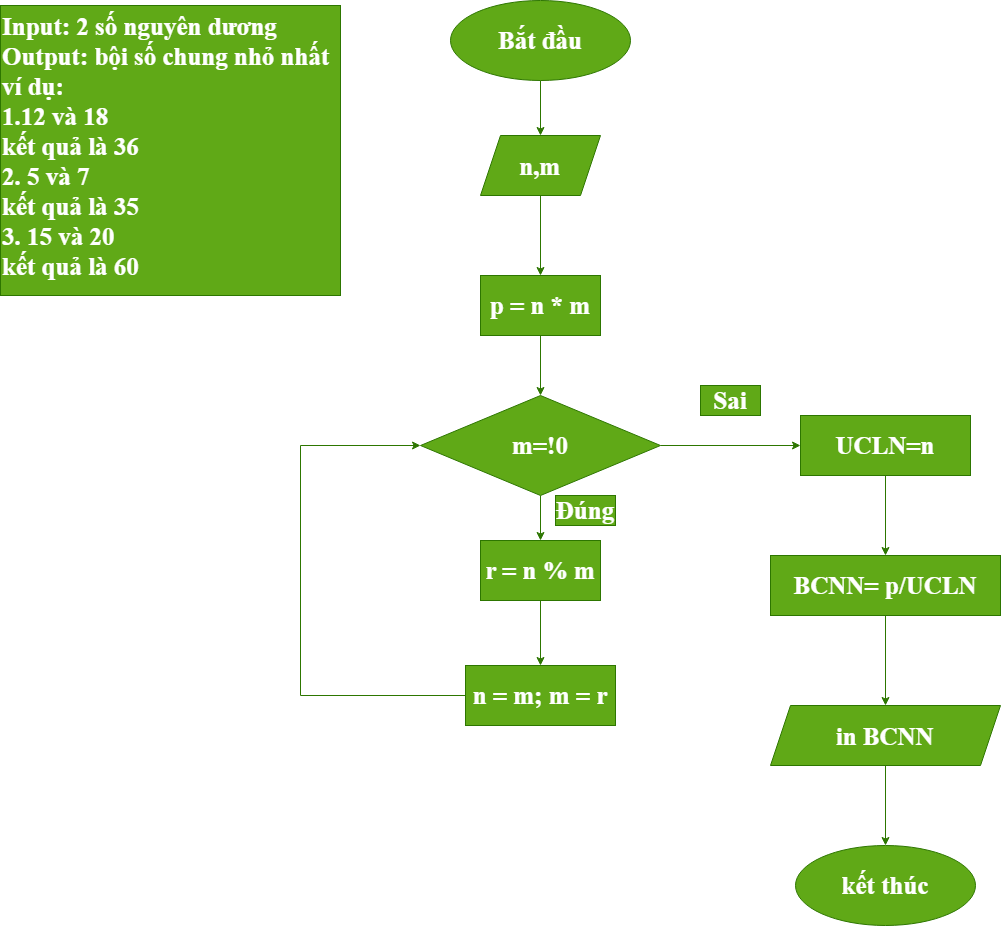

The diagram above was exported from draw.io. Its source (the exported page's mxGraphModel, read from the mxfile embedded in the PNG):
<mxGraphModel dx="2764" dy="2129" grid="1" gridSize="10" guides="1" tooltips="1" connect="1" arrows="1" fold="1" page="1" pageScale="1" pageWidth="827" pageHeight="1169" math="0" shadow="0">
  <root>
    <mxCell id="0" />
    <mxCell id="1" parent="0" />
    <mxCell id="FApGjtNFAoRVUTOSqL2f-2" parent="1" style="text;html=1;whiteSpace=wrap;strokeColor=#2D7600;fillColor=#60a917;align=left;verticalAlign=top;rounded=0;fontStyle=1;fontColor=#ffffff;" value="&lt;font face=&quot;Times New Roman&quot; style=&quot;font-size: 25px;&quot;&gt;Input: 2 số nguyên dương&lt;/font&gt;&lt;div&gt;&lt;font face=&quot;Times New Roman&quot;&gt;&lt;span style=&quot;font-size: 25px;&quot;&gt;Output: bội số chung nhỏ nhất&lt;/span&gt;&lt;/font&gt;&lt;/div&gt;&lt;div&gt;&lt;font face=&quot;Times New Roman&quot;&gt;&lt;span style=&quot;font-size: 25px;&quot;&gt;ví dụ:&lt;/span&gt;&lt;/font&gt;&lt;/div&gt;&lt;div&gt;&lt;font face=&quot;Times New Roman&quot;&gt;&lt;span style=&quot;font-size: 25px;&quot;&gt;1.12 và 18&lt;/span&gt;&lt;/font&gt;&lt;/div&gt;&lt;div&gt;&lt;font face=&quot;Times New Roman&quot;&gt;&lt;span style=&quot;font-size: 25px;&quot;&gt;kết quả là 36&lt;/span&gt;&lt;/font&gt;&lt;/div&gt;&lt;div&gt;&lt;font face=&quot;Times New Roman&quot;&gt;&lt;span style=&quot;font-size: 25px;&quot;&gt;2. 5 và 7&lt;/span&gt;&lt;/font&gt;&lt;/div&gt;&lt;div&gt;&lt;font face=&quot;Times New Roman&quot;&gt;&lt;span style=&quot;font-size: 25px;&quot;&gt;kết quả là 35&lt;/span&gt;&lt;/font&gt;&lt;/div&gt;&lt;div&gt;&lt;font face=&quot;Times New Roman&quot;&gt;&lt;span style=&quot;font-size: 25px;&quot;&gt;3. 15 và 20&lt;/span&gt;&lt;/font&gt;&lt;/div&gt;&lt;div&gt;&lt;font face=&quot;Times New Roman&quot;&gt;&lt;span style=&quot;font-size: 25px;&quot;&gt;kết quả là 60&lt;/span&gt;&lt;/font&gt;&lt;/div&gt;" vertex="1">
      <mxGeometry height="290" width="340" x="-300" y="-10" as="geometry" />
    </mxCell>
    <mxCell id="FApGjtNFAoRVUTOSqL2f-3" parent="1" style="ellipse;whiteSpace=wrap;html=1;shapeInside=1;fontFamily=Times New Roman;fontSize=25;fillColor=#60a917;strokeColor=#2D7600;fontStyle=1;fontColor=#ffffff;" value="kết thúc" vertex="1">
      <mxGeometry height="80" width="180" x="495" y="830" as="geometry" />
    </mxCell>
    <mxCell id="FApGjtNFAoRVUTOSqL2f-6" edge="1" parent="1" source="FApGjtNFAoRVUTOSqL2f-4" style="edgeStyle=orthogonalEdgeStyle;rounded=0;orthogonalLoop=1;jettySize=auto;html=1;fillColor=#60a917;strokeColor=#2D7600;fontStyle=1" target="FApGjtNFAoRVUTOSqL2f-5" value="">
      <mxGeometry relative="1" as="geometry" />
    </mxCell>
    <mxCell id="FApGjtNFAoRVUTOSqL2f-4" parent="1" style="ellipse;whiteSpace=wrap;html=1;shapeInside=1;fontFamily=Times New Roman;fontSize=25;fillColor=#60a917;strokeColor=#2D7600;fontStyle=1;fontColor=#ffffff;" value="Bắt đầu" vertex="1">
      <mxGeometry height="80" width="180" x="150" y="-15" as="geometry" />
    </mxCell>
    <mxCell id="FApGjtNFAoRVUTOSqL2f-8" edge="1" parent="1" source="FApGjtNFAoRVUTOSqL2f-5" style="edgeStyle=orthogonalEdgeStyle;rounded=0;orthogonalLoop=1;jettySize=auto;html=1;fillColor=#60a917;strokeColor=#2D7600;fontStyle=1" target="FApGjtNFAoRVUTOSqL2f-7" value="">
      <mxGeometry relative="1" as="geometry" />
    </mxCell>
    <mxCell id="FApGjtNFAoRVUTOSqL2f-5" parent="1" style="shape=parallelogram;perimeter=parallelogramPerimeter;whiteSpace=wrap;html=1;shapeInside=1;fixedSize=1;fontSize=25;fontFamily=Times New Roman;fillColor=#60a917;strokeColor=#2D7600;fontStyle=1;fontColor=#ffffff;" value="n,m" vertex="1">
      <mxGeometry height="60" width="120" x="180" y="120" as="geometry" />
    </mxCell>
    <mxCell id="FApGjtNFAoRVUTOSqL2f-10" edge="1" parent="1" source="FApGjtNFAoRVUTOSqL2f-7" style="edgeStyle=orthogonalEdgeStyle;rounded=0;orthogonalLoop=1;jettySize=auto;html=1;fillColor=#60a917;strokeColor=#2D7600;fontStyle=1" target="FApGjtNFAoRVUTOSqL2f-9" value="">
      <mxGeometry relative="1" as="geometry" />
    </mxCell>
    <mxCell id="FApGjtNFAoRVUTOSqL2f-7" parent="1" style="whiteSpace=wrap;html=1;fontSize=25;fontFamily=Times New Roman;fillColor=#60a917;strokeColor=#2D7600;fontStyle=1;fontColor=#ffffff;" value="p = n * m" vertex="1">
      <mxGeometry height="60" width="120" x="180" y="260" as="geometry" />
    </mxCell>
    <mxCell id="FApGjtNFAoRVUTOSqL2f-12" edge="1" parent="1" source="FApGjtNFAoRVUTOSqL2f-9" style="edgeStyle=orthogonalEdgeStyle;rounded=0;orthogonalLoop=1;jettySize=auto;html=1;fillColor=#60a917;strokeColor=#2D7600;fontStyle=1" target="FApGjtNFAoRVUTOSqL2f-11" value="">
      <mxGeometry relative="1" as="geometry" />
    </mxCell>
    <mxCell id="FApGjtNFAoRVUTOSqL2f-21" edge="1" parent="1" source="FApGjtNFAoRVUTOSqL2f-9" style="edgeStyle=orthogonalEdgeStyle;rounded=0;orthogonalLoop=1;jettySize=auto;html=1;fillColor=#60a917;strokeColor=#2D7600;fontStyle=1" target="FApGjtNFAoRVUTOSqL2f-20" value="">
      <mxGeometry relative="1" as="geometry" />
    </mxCell>
    <mxCell id="FApGjtNFAoRVUTOSqL2f-9" parent="1" style="rhombus;whiteSpace=wrap;html=1;shapeInside=1;fontSize=25;fontFamily=Times New Roman;fillColor=#60a917;strokeColor=#2D7600;fontStyle=1;fontColor=#ffffff;" value="m=!0" vertex="1">
      <mxGeometry height="100" width="240" x="120" y="380" as="geometry" />
    </mxCell>
    <mxCell id="FApGjtNFAoRVUTOSqL2f-15" edge="1" parent="1" source="FApGjtNFAoRVUTOSqL2f-11" style="edgeStyle=orthogonalEdgeStyle;rounded=0;orthogonalLoop=1;jettySize=auto;html=1;fillColor=#60a917;strokeColor=#2D7600;fontStyle=1" target="FApGjtNFAoRVUTOSqL2f-14" value="">
      <mxGeometry relative="1" as="geometry" />
    </mxCell>
    <mxCell id="FApGjtNFAoRVUTOSqL2f-11" parent="1" style="whiteSpace=wrap;html=1;fontSize=25;fontFamily=Times New Roman;fillColor=#60a917;strokeColor=#2D7600;fontStyle=1;fontColor=#ffffff;" value="UCLN=n" vertex="1">
      <mxGeometry height="60" width="170" x="500" y="400" as="geometry" />
    </mxCell>
    <mxCell id="FApGjtNFAoRVUTOSqL2f-17" edge="1" parent="1" source="FApGjtNFAoRVUTOSqL2f-14" style="edgeStyle=orthogonalEdgeStyle;rounded=0;orthogonalLoop=1;jettySize=auto;html=1;fillColor=#60a917;strokeColor=#2D7600;fontStyle=1" target="FApGjtNFAoRVUTOSqL2f-16" value="">
      <mxGeometry relative="1" as="geometry" />
    </mxCell>
    <mxCell id="FApGjtNFAoRVUTOSqL2f-14" parent="1" style="whiteSpace=wrap;html=1;fontSize=25;fontFamily=Times New Roman;fillColor=#60a917;strokeColor=#2D7600;fontStyle=1;fontColor=#ffffff;" value="BCNN= p/UCLN" vertex="1">
      <mxGeometry height="60" width="230" x="470" y="540" as="geometry" />
    </mxCell>
    <mxCell id="FApGjtNFAoRVUTOSqL2f-18" edge="1" parent="1" source="FApGjtNFAoRVUTOSqL2f-16" style="edgeStyle=orthogonalEdgeStyle;rounded=0;orthogonalLoop=1;jettySize=auto;html=1;fillColor=#60a917;strokeColor=#2D7600;fontStyle=1" target="FApGjtNFAoRVUTOSqL2f-3" value="">
      <mxGeometry relative="1" as="geometry" />
    </mxCell>
    <mxCell id="FApGjtNFAoRVUTOSqL2f-16" parent="1" style="shape=parallelogram;perimeter=parallelogramPerimeter;whiteSpace=wrap;html=1;shapeInside=1;fixedSize=1;fontSize=25;fontFamily=Times New Roman;fillColor=#60a917;strokeColor=#2D7600;fontStyle=1;fontColor=#ffffff;" value="in BCNN" vertex="1">
      <mxGeometry height="60" width="230" x="470" y="690" as="geometry" />
    </mxCell>
    <mxCell id="FApGjtNFAoRVUTOSqL2f-23" edge="1" parent="1" source="FApGjtNFAoRVUTOSqL2f-20" style="edgeStyle=orthogonalEdgeStyle;rounded=0;orthogonalLoop=1;jettySize=auto;html=1;fillColor=#60a917;strokeColor=#2D7600;fontStyle=1" target="FApGjtNFAoRVUTOSqL2f-22" value="">
      <mxGeometry relative="1" as="geometry" />
    </mxCell>
    <mxCell id="FApGjtNFAoRVUTOSqL2f-20" parent="1" style="whiteSpace=wrap;html=1;fontSize=25;fontFamily=Times New Roman;fillColor=#60a917;strokeColor=#2D7600;fontStyle=1;fontColor=#ffffff;" value="r = n % m" vertex="1">
      <mxGeometry height="60" width="120" x="180" y="525" as="geometry" />
    </mxCell>
    <mxCell id="FApGjtNFAoRVUTOSqL2f-22" parent="1" style="whiteSpace=wrap;html=1;fontSize=25;fontFamily=Times New Roman;fillColor=#60a917;strokeColor=#2D7600;fontStyle=1;fontColor=#ffffff;" value="n = m; m = r" vertex="1">
      <mxGeometry height="60" width="150" x="165" y="650" as="geometry" />
    </mxCell>
    <mxCell id="FApGjtNFAoRVUTOSqL2f-24" edge="1" parent="1" source="FApGjtNFAoRVUTOSqL2f-22" style="endArrow=classic;html=1;rounded=0;exitX=0;exitY=0.5;exitDx=0;exitDy=0;entryX=0;entryY=0.5;entryDx=0;entryDy=0;fillColor=#60a917;strokeColor=#2D7600;" target="FApGjtNFAoRVUTOSqL2f-9" value="">
      <mxGeometry height="50" relative="1" width="50" x="-0.6449" as="geometry">
        <Array as="points">
          <mxPoint y="680" />
          <mxPoint y="430" />
        </Array>
        <mxPoint x="165" y="690" as="sourcePoint" />
        <mxPoint x="30" y="450" as="targetPoint" />
      </mxGeometry>
    </mxCell>
    <mxCell id="FApGjtNFAoRVUTOSqL2f-25" parent="1" style="text;html=1;whiteSpace=wrap;strokeColor=#2D7600;fillColor=#60a917;align=center;verticalAlign=middle;rounded=0;fontStyle=1;fontColor=#ffffff;" value="&lt;font face=&quot;Times New Roman&quot;&gt;&lt;span style=&quot;font-size: 25px;&quot;&gt;Đúng&lt;/span&gt;&lt;/font&gt;" vertex="1">
      <mxGeometry height="30" width="60" x="255" y="480" as="geometry" />
    </mxCell>
    <mxCell id="FApGjtNFAoRVUTOSqL2f-26" parent="1" style="text;html=1;whiteSpace=wrap;strokeColor=#2D7600;fillColor=#60a917;align=center;verticalAlign=middle;rounded=0;fontStyle=1;fontColor=#ffffff;" value="&lt;font face=&quot;Times New Roman&quot;&gt;&lt;span style=&quot;font-size: 25px;&quot;&gt;Sai&lt;/span&gt;&lt;/font&gt;" vertex="1">
      <mxGeometry height="30" width="60" x="400" y="370" as="geometry" />
    </mxCell>
  </root>
</mxGraphModel>